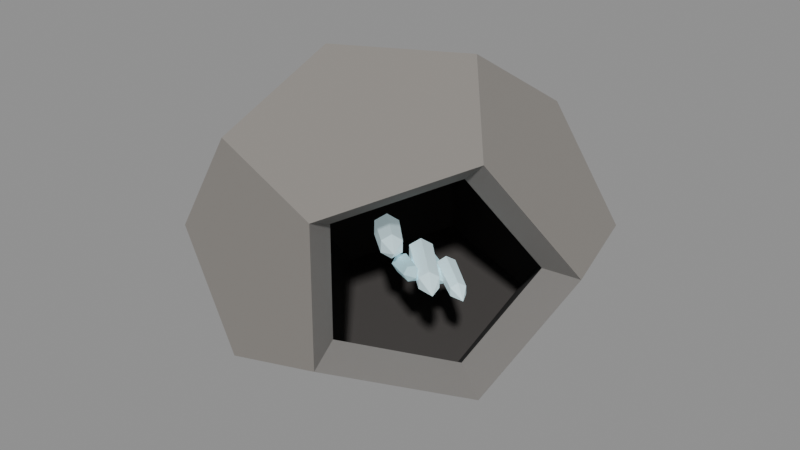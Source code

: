 # Source: geode-sample.blend  (saved by Blender 5.0.118; exported with 4.5.12 LTS)
import bpy
from mathutils import Matrix  # noqa: F401  (used for matrix-valued properties, if any)

bpy.ops.wm.read_factory_settings(use_empty=True)
scene = bpy.context.scene
scene.name = 'Scene'

# ---- materials (node trees are filled in below, after node groups)
mat_magenheim_geode_shell = bpy.data.materials.new('magenheim.geode.shell')
mat_magenheim_geode_shell.use_backface_culling = True
mat_magenheim_geode_cavity = bpy.data.materials.new('magenheim.geode.cavity')
mat_magenheim_geode_cavity.use_backface_culling = True
mat_magenheim_geode_rim = bpy.data.materials.new('magenheim.geode.rim')
mat_magenheim_geode_interior_bright_8cdbf0 = bpy.data.materials.new('magenheim.geode.interior-bright-8CDBF0')
mat_magenheim_geode_interior_bright_8cdbf0.use_backface_culling = True
mat_magenheim_geode_interior_8cdbf0 = bpy.data.materials.new('magenheim.geode.interior-8CDBF0')
mat_magenheim_geode_interior_8cdbf0.use_backface_culling = True

# ---- material node trees
mat_magenheim_geode_shell.use_nodes = True; mat_magenheim_geode_shell.node_tree.nodes.clear()
_N = mat_magenheim_geode_shell.node_tree.nodes; _L = mat_magenheim_geode_shell.node_tree.links
n0 = _N.new('ShaderNodeBsdfPrincipled'); n0.name = 'Principled BSDF'; n0.location = (-200, 100)
n0.inputs[0].default_value = (0.265, 0.248, 0.228, 1.0)
n0.inputs[1].default_value = 0.02
n0.inputs[2].default_value = 0.9
n0.inputs[27].default_value = (0.0, 0.0, 0.0, 1.0)
n0.inputs[28].default_value = 1.0
n1 = _N.new('ShaderNodeOutputMaterial'); n1.name = 'Material Output'; n1.location = (200, 100)
_L.new(n0.outputs[0], n1.inputs[0])
n1.is_active_output = True
mat_magenheim_geode_cavity.use_nodes = True; mat_magenheim_geode_cavity.node_tree.nodes.clear()
_N = mat_magenheim_geode_cavity.node_tree.nodes; _L = mat_magenheim_geode_cavity.node_tree.links
n0 = _N.new('ShaderNodeBsdfPrincipled'); n0.name = 'Principled BSDF'; n0.location = (-200, 100)
n0.inputs[0].default_value = (0.055, 0.05, 0.047, 1.0)
n0.inputs[2].default_value = 0.92
n0.inputs[27].default_value = (0.0, 0.0, 0.0, 1.0)
n0.inputs[28].default_value = 1.0
n1 = _N.new('ShaderNodeOutputMaterial'); n1.name = 'Material Output'; n1.location = (200, 100)
_L.new(n0.outputs[0], n1.inputs[0])
n1.is_active_output = True
mat_magenheim_geode_rim.use_nodes = True; mat_magenheim_geode_rim.node_tree.nodes.clear()
_N = mat_magenheim_geode_rim.node_tree.nodes; _L = mat_magenheim_geode_rim.node_tree.links
n0 = _N.new('ShaderNodeBsdfPrincipled'); n0.name = 'Principled BSDF'; n0.location = (-200, 100)
n0.inputs[0].default_value = (0.205, 0.195, 0.185, 1.0)
n0.inputs[1].default_value = 0.01
n0.inputs[2].default_value = 0.92
n0.inputs[27].default_value = (0.0, 0.0, 0.0, 1.0)
n0.inputs[28].default_value = 1.0
n1 = _N.new('ShaderNodeOutputMaterial'); n1.name = 'Material Output'; n1.location = (200, 100)
_L.new(n0.outputs[0], n1.inputs[0])
n1.is_active_output = True
mat_magenheim_geode_interior_bright_8cdbf0.use_nodes = True; mat_magenheim_geode_interior_bright_8cdbf0.node_tree.nodes.clear()
_N = mat_magenheim_geode_interior_bright_8cdbf0.node_tree.nodes; _L = mat_magenheim_geode_interior_bright_8cdbf0.node_tree.links
n0 = _N.new('ShaderNodeBsdfPrincipled'); n0.name = 'Principled BSDF'; n0.location = (-200, 100)
n0.inputs[0].default_value = (0.676, 0.8992, 0.9568, 1.0)
n0.inputs[1].default_value = 0.02
n0.inputs[2].default_value = 0.28
n0.inputs[27].default_value = (0.2298, 0.3057, 0.3253, 1.0)
n0.inputs[28].default_value = 1.0
n1 = _N.new('ShaderNodeOutputMaterial'); n1.name = 'Material Output'; n1.location = (200, 100)
_L.new(n0.outputs[0], n1.inputs[0])
n1.is_active_output = True
mat_magenheim_geode_interior_8cdbf0.use_nodes = True; mat_magenheim_geode_interior_8cdbf0.node_tree.nodes.clear()
_N = mat_magenheim_geode_interior_8cdbf0.node_tree.nodes; _L = mat_magenheim_geode_interior_8cdbf0.node_tree.links
n0 = _N.new('ShaderNodeBsdfPrincipled'); n0.name = 'Principled BSDF'; n0.location = (-200, 100)
n0.inputs[0].default_value = (0.55, 0.86, 0.94, 1.0)
n0.inputs[1].default_value = 0.03
n0.inputs[2].default_value = 0.42
n0.inputs[27].default_value = (0.121, 0.1892, 0.2068, 1.0)
n0.inputs[28].default_value = 1.0
n1 = _N.new('ShaderNodeOutputMaterial'); n1.name = 'Material Output'; n1.location = (200, 100)
_L.new(n0.outputs[0], n1.inputs[0])
n1.is_active_output = True

# ---- meshes
me_stone_shell = bpy.data.meshes.new('stone-shell')
me_stone_shell.from_pydata([(-0.3807, 0.1751, -0.3382), (-0.1824, -0.4353, -0.2594), (-0.4305, 0.2318, 0.2258), (-0.2321, -0.3786, 0.3046), (0.2321, 0.3786, -0.3046), (0.4305, -0.2318, -0.2258), (0.1824, 0.4353, 0.2594), (0.3807, -0.1751, 0.3382), (-0.1451, 0.4763, -0.238), (0.1758, -0.5113, -0.1105), (-0.1758, 0.5113, 0.1105), (0.1451, -0.4763, 0.238), (-0.1492, -0.1087, -0.4667), (-0.2296, -0.01704, 0.4459), (0.2296, 0.01704, -0.4459), (0.1492, 0.1087, 0.4667), (-0.5571, 0.02401, -0.05153), (-0.4345, -0.3532, -0.002823), (0.4345, 0.3532, 0.002823), (0.5571, -0.02401, 0.05153)], [], [(6, 18, 4), (6, 4, 8), (6, 8, 10), (10, 8, 0), (10, 0, 16), (10, 16, 2), (0, 12, 1), (0, 1, 17), (0, 17, 16), (3, 13, 2), (3, 2, 16), (3, 16, 17), (14, 5, 9), (14, 9, 1), (14, 1, 12), (4, 14, 12), (4, 12, 0), (4, 0, 8), (18, 19, 5), (18, 5, 14), (18, 14, 4), (9, 11, 3), (9, 3, 17), (9, 17, 1), (15, 6, 10), (15, 10, 2), (15, 2, 13), (19, 18, 6), (19, 6, 15), (19, 15, 7), (7, 15, 13), (7, 13, 3), (7, 3, 11)])
_uv = me_stone_shell.uv_layers.new(name='UVMap')
_uv.uv.foreach_set('vector', [0.004011, 0.6725, 0.1445, 0.5565, 0.285, 0.6725, 0.004011, 0.6725, 0.285, 0.6725, 0.2313, 0.8602, 0.004011, 0.6725, 0.2313, 0.8602, 0.05767, 0.8602, 0.05767, 0.8602, 0.2313, 0.8602, 0.285, 0.9441, 0.05767, 0.8602, 0.285, 0.9441, 0.1445, 0.996, 0.05767, 0.8602, 0.1445, 0.996, 0.004011, 0.9441, 0.266, 0.101, 0.118, 0.2229, 0.004011, 0.2012, 0.266, 0.101, 0.004011, 0.2012, 0.08151, 0.06592, 0.266, 0.101, 0.08151, 0.06592, 0.2434, 0.004011, 0.812, 0.1532, 0.6205, 0.1453, 0.55, 0.05307, 0.812, 0.1532, 0.55, 0.05307, 0.698, 0.004011, 0.812, 0.1532, 0.698, 0.004011, 0.8599, 0.06592, 0.1885, 0.4072, 0.118, 0.4994, 0.004011, 0.3721, 0.1885, 0.4072, 0.004011, 0.3721, 0.004011, 0.2012, 0.1885, 0.4072, 0.004011, 0.2012, 0.118, 0.2229, 0.38, 0.3993, 0.1885, 0.4072, 0.118, 0.2229, 0.38, 0.3993, 0.118, 0.2229, 0.266, 0.101, 0.38, 0.3993, 0.266, 0.101, 0.4279, 0.21, 0.4279, 0.4866, 0.266, 0.5485, 0.118, 0.4994, 0.4279, 0.4866, 0.118, 0.4994, 0.1885, 0.4072, 0.4279, 0.4866, 0.1885, 0.4072, 0.38, 0.3993, 0.46, 0.8724, 0.293, 0.8246, 0.293, 0.6294, 0.46, 0.8724, 0.293, 0.6294, 0.46, 0.5565, 0.46, 0.8724, 0.46, 0.5565, 0.5632, 0.7067, 0.55, 0.3296, 0.436, 0.3513, 0.436, 0.1804, 0.55, 0.3296, 0.436, 0.1804, 0.55, 0.05307, 0.55, 0.3296, 0.55, 0.05307, 0.6205, 0.1453, 0.6754, 0.5485, 0.5135, 0.4866, 0.436, 0.3513, 0.6754, 0.5485, 0.436, 0.3513, 0.55, 0.3296, 0.6754, 0.5485, 0.55, 0.3296, 0.698, 0.4515, 0.698, 0.4515, 0.55, 0.3296, 0.6205, 0.1453, 0.698, 0.4515, 0.6205, 0.1453, 0.812, 0.1532, 0.698, 0.4515, 0.812, 0.1532, 0.8599, 0.3425])
me_stone_shell.materials.append(mat_magenheim_geode_shell)
me_stone_shell.update()
me_stone_cavity = bpy.data.meshes.new('stone-cavity')
me_stone_cavity.from_pydata([(-0.3059, 0.1407, -0.2718), (-0.1466, -0.3498, -0.2084), (-0.3459, 0.1863, 0.1815), (-0.1865, -0.3042, 0.2448), (0.1865, 0.3042, -0.2448), (0.3459, -0.1863, -0.1815), (0.1466, 0.3498, 0.2084), (0.3059, -0.1407, 0.2718), (-0.1166, 0.3828, -0.1913), (0.1413, -0.4109, -0.08882), (-0.1413, 0.4109, 0.08882), (0.1166, -0.3828, 0.1913), (-0.1199, -0.08736, -0.375), (-0.1845, -0.01369, 0.3583), (0.1845, 0.01369, -0.3583), (0.1199, 0.08736, 0.375), (-0.4477, 0.0193, -0.04141), (-0.3492, -0.2838, -0.002268), (0.3492, 0.2838, 0.002268), (0.4477, -0.0193, 0.04141)], [], [(10, 8, 4), (10, 4, 18), (10, 18, 6), (2, 16, 0), (2, 0, 8), (2, 8, 10), (16, 17, 1), (16, 1, 12), (16, 12, 0), (17, 16, 2), (17, 2, 13), (17, 13, 3), (12, 1, 9), (12, 9, 5), (12, 5, 14), (8, 0, 12), (8, 12, 14), (8, 14, 4), (4, 14, 5), (4, 5, 19), (4, 19, 18), (1, 17, 3), (1, 3, 11), (1, 11, 9), (13, 2, 10), (13, 10, 6), (13, 6, 15), (7, 15, 6), (7, 6, 18), (7, 18, 19), (11, 3, 13), (11, 13, 15), (11, 15, 7)])
_uv = me_stone_cavity.uv_layers.new(name='UVMap')
_uv.uv.foreach_set('vector', [0.2313, 0.8602, 0.05767, 0.8602, 0.004011, 0.6725, 0.2313, 0.8602, 0.004011, 0.6725, 0.1445, 0.5565, 0.2313, 0.8602, 0.1445, 0.5565, 0.285, 0.6725, 0.285, 0.9441, 0.1445, 0.996, 0.004011, 0.9441, 0.285, 0.9441, 0.004011, 0.9441, 0.05767, 0.8602, 0.285, 0.9441, 0.05767, 0.8602, 0.2313, 0.8602, 0.4279, 0.4866, 0.266, 0.5485, 0.118, 0.4994, 0.4279, 0.4866, 0.118, 0.4994, 0.1885, 0.4072, 0.4279, 0.4866, 0.1885, 0.4072, 0.38, 0.3993, 0.6754, 0.5485, 0.5135, 0.4866, 0.436, 0.3513, 0.6754, 0.5485, 0.436, 0.3513, 0.55, 0.3296, 0.6754, 0.5485, 0.55, 0.3296, 0.698, 0.4515, 0.1885, 0.4072, 0.118, 0.4994, 0.004011, 0.3721, 0.1885, 0.4072, 0.004011, 0.3721, 0.004011, 0.2012, 0.1885, 0.4072, 0.004011, 0.2012, 0.118, 0.2229, 0.4279, 0.21, 0.38, 0.3993, 0.1885, 0.4072, 0.4279, 0.21, 0.1885, 0.4072, 0.118, 0.2229, 0.4279, 0.21, 0.118, 0.2229, 0.266, 0.101, 0.266, 0.101, 0.118, 0.2229, 0.004011, 0.2012, 0.266, 0.101, 0.004011, 0.2012, 0.08151, 0.06592, 0.266, 0.101, 0.08151, 0.06592, 0.2434, 0.004011, 0.293, 0.7067, 0.3962, 0.5565, 0.5632, 0.6294, 0.293, 0.7067, 0.5632, 0.6294, 0.5632, 0.8246, 0.293, 0.7067, 0.5632, 0.8246, 0.3962, 0.8724, 0.55, 0.3296, 0.436, 0.3513, 0.436, 0.1804, 0.55, 0.3296, 0.436, 0.1804, 0.55, 0.05307, 0.55, 0.3296, 0.55, 0.05307, 0.6205, 0.1453, 0.812, 0.1532, 0.6205, 0.1453, 0.55, 0.05307, 0.812, 0.1532, 0.55, 0.05307, 0.698, 0.004011, 0.812, 0.1532, 0.698, 0.004011, 0.8599, 0.06592, 0.8599, 0.3425, 0.698, 0.4515, 0.55, 0.3296, 0.8599, 0.3425, 0.55, 0.3296, 0.6205, 0.1453, 0.8599, 0.3425, 0.6205, 0.1453, 0.812, 0.1532])
me_stone_cavity.materials.append(mat_magenheim_geode_cavity)
me_stone_cavity.update()
me_stone_opening_rim = bpy.data.meshes.new('stone-opening-rim')
me_stone_opening_rim.from_pydata([(0.09361, 0.03352, -0.282), (0.2203, 0.2413, -0.004671), (0.04389, 0.09018, 0.282), (-0.1918, -0.211, 0.1818), (-0.161, -0.246, -0.1667), (0.009058, 0.07905, -0.2377), (0.1108, 0.246, -0.01479), (-0.0309, 0.1246, 0.2156), (-0.2203, -0.1174, 0.1351), (-0.1956, -0.1456, -0.145)], [], [(0, 5, 6), (0, 6, 1), (1, 6, 7), (1, 7, 2), (2, 7, 8), (2, 8, 3), (3, 8, 9), (3, 9, 4), (4, 9, 5), (4, 5, 0)])
_uv = me_stone_opening_rim.uv_layers.new(name='UVMap')
_uv.uv.foreach_set('vector', [0.2693, 0.5526, 0.3805, 0.5134, 0.5265, 0.6457, 0.2693, 0.5526, 0.5265, 0.6457, 0.4509, 0.7173, 0.8605, 0.6266, 0.7693, 0.5445, 0.8782, 0.2324, 0.8605, 0.6266, 0.8782, 0.2324, 0.996, 0.2381, 0.996, 0.2381, 0.8782, 0.2324, 0.7693, 0.04428, 0.996, 0.2381, 0.7693, 0.04428, 0.8605, 0.00402, 0.4509, 0.00402, 0.5265, 0.07253, 0.3805, 0.1592, 0.4509, 0.00402, 0.3805, 0.1592, 0.2693, 0.1118, 0.2693, 0.1118, 0.3805, 0.1592, 0.3805, 0.5134, 0.2693, 0.1118, 0.3805, 0.5134, 0.2693, 0.5526])
me_stone_opening_rim.materials.append(mat_magenheim_geode_rim)
me_stone_opening_rim.update()
me_interior_crystal_0 = bpy.data.meshes.new('interior-crystal-0')
me_interior_crystal_0.from_pydata([(-0.041, 0.0831, -0.03027), (0.06499, -0.03019, 0.002191), (-0.06077, 0.05912, -0.04639), (0.04839, -0.05033, -0.01135), (-0.08424, 0.04066, -0.02814), (0.02867, -0.06584, 0.003982), (-0.08795, 0.04617, 0.006227), (0.02555, -0.06121, 0.03285), (-0.06819, 0.07014, 0.02234), (0.04215, -0.04107, 0.04639), (-0.04472, 0.0886, 0.004094), (0.06187, -0.02556, 0.03106), (0.08795, -0.0886, 0.02901)], [], [(0, 2, 1), (2, 3, 1), (1, 3, 12), (2, 4, 3), (4, 5, 3), (3, 5, 12), (4, 6, 5), (6, 7, 5), (5, 7, 12), (6, 8, 7), (8, 9, 7), (7, 9, 12), (8, 10, 9), (10, 11, 9), (9, 11, 12), (10, 0, 11), (0, 1, 11), (11, 1, 12), (0, 2, 4), (0, 4, 6), (0, 6, 8), (0, 8, 10)])
_uv = me_interior_crystal_0.uv_layers.new(name='UVMap')
_uv.uv.foreach_set('vector', [0.3165, 0.9762, 0.2383, 0.9965, 0.2915, 0.2759, 0.2383, 0.9965, 0.2258, 0.2929, 0.2915, 0.2759, 0.2915, 0.2759, 0.2258, 0.2929, 0.16, 0.003516, 0.2383, 0.9965, 0.08177, 0.9965, 0.2258, 0.2929, 0.08177, 0.9965, 0.09429, 0.2929, 0.2258, 0.2929, 0.2258, 0.2929, 0.09429, 0.2929, 0.16, 0.003516, 0.08177, 0.9965, 0.003516, 0.9762, 0.09429, 0.2929, 0.003516, 0.9762, 0.02856, 0.2759, 0.09429, 0.2929, 0.09429, 0.2929, 0.02856, 0.2759, 0.16, 0.003516, 0.6366, 0.9762, 0.5583, 0.9965, 0.6115, 0.2759, 0.5583, 0.9965, 0.5458, 0.2929, 0.6115, 0.2759, 0.6115, 0.2759, 0.5458, 0.2929, 0.4801, 0.003516, 0.5583, 0.9965, 0.4018, 0.9965, 0.5458, 0.2929, 0.4018, 0.9965, 0.4143, 0.2929, 0.5458, 0.2929, 0.5458, 0.2929, 0.4143, 0.2929, 0.4801, 0.003516, 0.4018, 0.9965, 0.3236, 0.9762, 0.4143, 0.2929, 0.3236, 0.9762, 0.3486, 0.2759, 0.4143, 0.2929, 0.4143, 0.2929, 0.3486, 0.2759, 0.4801, 0.003516, 0.7792, 0.3165, 0.6436, 0.2383, 0.6436, 0.08177, 0.7792, 0.3165, 0.6436, 0.08177, 0.7792, 0.003516, 0.7792, 0.3165, 0.7792, 0.003516, 0.9147, 0.08177, 0.7792, 0.3165, 0.9147, 0.08177, 0.9147, 0.2383])
me_interior_crystal_0.materials.append(mat_magenheim_geode_interior_bright_8cdbf0)
me_interior_crystal_0.update()
me_interior_crystal_1 = bpy.data.meshes.new('interior-crystal-1')
me_interior_crystal_1.from_pydata([(-0.04687, 0.05799, -0.007061), (0.05245, -0.01196, 0.008592), (-0.05284, 0.04315, -0.03125), (0.04744, -0.02443, -0.01173), (-0.06875, 0.01894, -0.02986), (0.03407, -0.04476, -0.01056), (-0.0787, 0.009582, -0.004276), (0.02572, -0.05263, 0.01093), (-0.07273, 0.02442, 0.01991), (0.03073, -0.04016, 0.03125), (-0.05682, 0.04863, 0.01852), (0.04409, -0.01983, 0.03008), (0.0787, -0.05799, 0.01576)], [], [(0, 2, 1), (2, 3, 1), (1, 3, 12), (2, 4, 3), (4, 5, 3), (3, 5, 12), (4, 6, 5), (6, 7, 5), (5, 7, 12), (6, 8, 7), (8, 9, 7), (7, 9, 12), (8, 10, 9), (10, 11, 9), (9, 11, 12), (10, 0, 11), (0, 1, 11), (11, 1, 12), (0, 2, 4), (0, 4, 6), (0, 6, 8), (0, 8, 10)])
_uv = me_interior_crystal_1.uv_layers.new(name='UVMap')
_uv.uv.foreach_set('vector', [0.255, 0.9963, 0.08743, 0.9963, 0.2416, 0.2946, 0.08743, 0.9963, 0.1008, 0.2946, 0.2416, 0.2946, 0.2416, 0.2946, 0.1008, 0.2946, 0.1712, 0.003663, 0.08743, 0.9963, 0.003663, 0.9732, 0.1008, 0.2946, 0.003663, 0.9732, 0.03047, 0.2751, 0.1008, 0.2946, 0.1008, 0.2946, 0.03047, 0.2751, 0.1712, 0.003663, 0.6811, 0.9732, 0.5974, 0.9963, 0.6543, 0.2751, 0.5974, 0.9963, 0.584, 0.2946, 0.6543, 0.2751, 0.6543, 0.2751, 0.584, 0.2946, 0.5136, 0.003663, 0.5974, 0.9963, 0.4298, 0.9963, 0.584, 0.2946, 0.4298, 0.9963, 0.4432, 0.2946, 0.584, 0.2946, 0.584, 0.2946, 0.4432, 0.2946, 0.5136, 0.003663, 0.4298, 0.9963, 0.3461, 0.9732, 0.4432, 0.2946, 0.3461, 0.9732, 0.3729, 0.2751, 0.4432, 0.2946, 0.4432, 0.2946, 0.3729, 0.2751, 0.5136, 0.003663, 0.3387, 0.9732, 0.255, 0.9963, 0.3119, 0.2751, 0.255, 0.9963, 0.2416, 0.2946, 0.3119, 0.2751, 0.3119, 0.2751, 0.2416, 0.2946, 0.1712, 0.003663, 0.8335, 0.3387, 0.6885, 0.255, 0.6885, 0.08743, 0.8335, 0.3387, 0.6885, 0.08743, 0.8335, 0.003663, 0.8335, 0.3387, 0.8335, 0.003663, 0.9786, 0.08743, 0.8335, 0.3387, 0.9786, 0.08743, 0.9786, 0.255])
me_interior_crystal_1.materials.append(mat_magenheim_geode_interior_8cdbf0)
me_interior_crystal_1.update()
me_interior_crystal_2 = bpy.data.meshes.new('interior-crystal-2')
me_interior_crystal_2.from_pydata([(-0.05809, 0.09892, 0.01145), (0.0651, -0.03189, 0.02325), (-0.05639, 0.09696, -0.02094), (0.06653, -0.03354, -0.00396), (-0.07555, 0.07618, -0.03699), (0.05043, -0.051, -0.01744), (-0.09641, 0.05736, -0.02064), (0.03291, -0.0668, -0.003703), (-0.0981, 0.05933, 0.01176), (0.03149, -0.06515, 0.02351), (-0.07895, 0.08011, 0.0278), (0.04758, -0.04769, 0.03699), (0.0981, -0.09892, 0.01536)], [], [(0, 2, 1), (2, 3, 1), (1, 3, 12), (2, 4, 3), (4, 5, 3), (3, 5, 12), (4, 6, 5), (6, 7, 5), (5, 7, 12), (6, 8, 7), (8, 9, 7), (7, 9, 12), (8, 10, 9), (10, 11, 9), (9, 11, 12), (10, 0, 11), (0, 1, 11), (11, 1, 12), (0, 2, 4), (0, 4, 6), (0, 6, 8), (0, 8, 10)])
_uv = me_interior_crystal_2.uv_layers.new(name='UVMap')
_uv.uv.foreach_set('vector', [0.1957, 0.9969, 0.06732, 0.9969, 0.1854, 0.2891, 0.06732, 0.9969, 0.07759, 0.2891, 0.1854, 0.2891, 0.1854, 0.2891, 0.07759, 0.2891, 0.1315, 0.003123, 0.06732, 0.9969, 0.003123, 0.983, 0.07759, 0.2891, 0.003123, 0.983, 0.02367, 0.2775, 0.07759, 0.2891, 0.07759, 0.2891, 0.02367, 0.2775, 0.1315, 0.003123, 0.5229, 0.983, 0.4587, 0.9969, 0.5024, 0.2775, 0.4587, 0.9969, 0.4485, 0.2891, 0.5024, 0.2775, 0.5024, 0.2775, 0.4485, 0.2891, 0.3945, 0.003123, 0.4587, 0.9969, 0.3303, 0.9969, 0.4485, 0.2891, 0.3303, 0.9969, 0.3406, 0.2891, 0.4485, 0.2891, 0.4485, 0.2891, 0.3406, 0.2891, 0.3945, 0.003123, 0.3303, 0.9969, 0.2661, 0.983, 0.3406, 0.2891, 0.2661, 0.983, 0.2867, 0.2775, 0.3406, 0.2891, 0.3406, 0.2891, 0.2867, 0.2775, 0.3945, 0.003123, 0.2599, 0.983, 0.1957, 0.9969, 0.2394, 0.2775, 0.1957, 0.9969, 0.1854, 0.2891, 0.2394, 0.2775, 0.2394, 0.2775, 0.1854, 0.2891, 0.1315, 0.003123, 0.7515, 0.06732, 0.7515, 0.1957, 0.6404, 0.2599, 0.7515, 0.06732, 0.6404, 0.2599, 0.5292, 0.1957, 0.7515, 0.06732, 0.5292, 0.1957, 0.5292, 0.06732, 0.7515, 0.06732, 0.5292, 0.06732, 0.6404, 0.003123])
me_interior_crystal_2.materials.append(mat_magenheim_geode_interior_bright_8cdbf0)
me_interior_crystal_2.update()
me_interior_crystal_3 = bpy.data.meshes.new('interior-crystal-3')
me_interior_crystal_3.from_pydata([(-0.04425, 0.04347, 0.009888), (0.03404, -0.01676, 0.03034), (-0.03329, 0.05006, -0.01042), (0.04324, -0.01123, 0.01328), (-0.03663, 0.03737, -0.03052), (0.04044, -0.02189, -0.003602), (-0.05092, 0.01809, -0.0303), (0.02843, -0.03808, -0.003424), (-0.06189, 0.01151, -0.009995), (0.01922, -0.04361, 0.01364), (-0.05855, 0.0242, 0.0101), (0.02203, -0.03295, 0.03052), (0.06189, -0.05006, 0.02266)], [], [(0, 2, 1), (2, 3, 1), (1, 3, 12), (2, 4, 3), (4, 5, 3), (3, 5, 12), (4, 6, 5), (6, 7, 5), (5, 7, 12), (6, 8, 7), (8, 9, 7), (7, 9, 12), (8, 10, 9), (10, 11, 9), (9, 11, 12), (10, 0, 11), (0, 1, 11), (11, 1, 12), (0, 2, 4), (0, 4, 6), (0, 6, 8), (0, 8, 10)])
_uv = me_interior_crystal_3.uv_layers.new(name='UVMap')
_uv.uv.foreach_set('vector', [0.3404, 0.973, 0.2562, 0.9963, 0.3134, 0.2751, 0.2562, 0.9963, 0.2427, 0.2947, 0.3134, 0.2751, 0.3134, 0.2751, 0.2427, 0.2947, 0.172, 0.003674, 0.2562, 0.9963, 0.08784, 0.9963, 0.2427, 0.2947, 0.08784, 0.9963, 0.1013, 0.2947, 0.2427, 0.2947, 0.2427, 0.2947, 0.1013, 0.2947, 0.172, 0.003674, 0.08784, 0.9963, 0.003674, 0.973, 0.1013, 0.2947, 0.003674, 0.973, 0.03061, 0.2751, 0.1013, 0.2947, 0.1013, 0.2947, 0.03061, 0.2751, 0.172, 0.003674, 0.6844, 0.973, 0.6002, 0.9963, 0.6574, 0.2751, 0.6002, 0.9963, 0.5867, 0.2947, 0.6574, 0.2751, 0.6574, 0.2751, 0.5867, 0.2947, 0.516, 0.003674, 0.6002, 0.9963, 0.4319, 0.9963, 0.5867, 0.2947, 0.4319, 0.9963, 0.4453, 0.2947, 0.5867, 0.2947, 0.5867, 0.2947, 0.4453, 0.2947, 0.516, 0.003674, 0.4319, 0.9963, 0.3477, 0.973, 0.4453, 0.2947, 0.3477, 0.973, 0.3746, 0.2751, 0.4453, 0.2947, 0.4453, 0.2947, 0.3746, 0.2751, 0.516, 0.003674, 0.9833, 0.08784, 0.9833, 0.2562, 0.8375, 0.3404, 0.9833, 0.08784, 0.8375, 0.3404, 0.6917, 0.2562, 0.9833, 0.08784, 0.6917, 0.2562, 0.6917, 0.08784, 0.9833, 0.08784, 0.6917, 0.08784, 0.8375, 0.003674])
me_interior_crystal_3.materials.append(mat_magenheim_geode_interior_8cdbf0)
me_interior_crystal_3.update()
me_interior_crystal_4 = bpy.data.meshes.new('interior-crystal-4')
me_interior_crystal_4.from_pydata([(-0.06244, 0.04912, 0.02599), (0.03708, -0.034, 0.02528), (-0.04758, 0.06637, 0.01343), (0.04956, -0.01951, 0.01474), (-0.04672, 0.06631, -0.01255), (0.05028, -0.01956, -0.007089), (-0.06073, 0.04901, -0.02599), (0.03852, -0.03409, -0.01837), (-0.07559, 0.03176, -0.01343), (0.02603, -0.04858, -0.007831), (-0.07645, 0.03181, 0.01255), (0.02531, -0.04854, 0.014), (0.07645, -0.06637, 0.004797)], [], [(0, 2, 1), (2, 3, 1), (1, 3, 12), (2, 4, 3), (4, 5, 3), (3, 5, 12), (4, 6, 5), (6, 7, 5), (5, 7, 12), (6, 8, 7), (8, 9, 7), (7, 9, 12), (8, 10, 9), (10, 11, 9), (9, 11, 12), (10, 0, 11), (0, 1, 11), (11, 1, 12), (0, 2, 4), (0, 4, 6), (0, 6, 8), (0, 8, 10)])
_uv = me_interior_crystal_4.uv_layers.new(name='UVMap')
_uv.uv.foreach_set('vector', [0.07452, 0.003322, 0.2169, 0.003322, 0.08591, 0.7091, 0.2169, 0.003322, 0.2055, 0.7091, 0.08591, 0.7091, 0.08591, 0.7091, 0.2055, 0.7091, 0.1457, 0.9967, 0.2169, 0.003322, 0.2881, 0.02025, 0.2055, 0.7091, 0.2881, 0.02025, 0.2653, 0.7233, 0.2055, 0.7091, 0.2055, 0.7091, 0.2653, 0.7233, 0.1457, 0.9967, 0.5795, 0.9797, 0.5083, 0.9967, 0.5567, 0.2767, 0.5083, 0.9967, 0.4969, 0.2909, 0.5567, 0.2767, 0.5567, 0.2767, 0.4969, 0.2909, 0.4371, 0.003322, 0.5083, 0.9967, 0.3659, 0.9967, 0.4969, 0.2909, 0.3659, 0.9967, 0.3773, 0.2909, 0.4969, 0.2909, 0.4969, 0.2909, 0.3773, 0.2909, 0.4371, 0.003322, 0.3659, 0.9967, 0.2947, 0.9797, 0.3773, 0.2909, 0.2947, 0.9797, 0.3175, 0.2767, 0.3773, 0.2909, 0.3773, 0.2909, 0.3175, 0.2767, 0.4371, 0.003322, 0.003322, 0.02025, 0.07452, 0.003322, 0.0261, 0.7233, 0.07452, 0.003322, 0.08591, 0.7091, 0.0261, 0.7233, 0.0261, 0.7233, 0.08591, 0.7091, 0.1457, 0.9967, 0.8328, 0.07452, 0.8328, 0.2169, 0.7095, 0.2881, 0.8328, 0.07452, 0.7095, 0.2881, 0.5862, 0.2169, 0.8328, 0.07452, 0.5862, 0.2169, 0.5862, 0.07452, 0.8328, 0.07452, 0.5862, 0.07452, 0.7095, 0.003322])
me_interior_crystal_4.materials.append(mat_magenheim_geode_interior_bright_8cdbf0)
me_interior_crystal_4.update()

# ---- objects
ob_stone_shell = bpy.data.objects.new('stone-shell', me_stone_shell)
ob_stone_cavity = bpy.data.objects.new('stone-cavity', me_stone_cavity)
ob_stone_opening_rim = bpy.data.objects.new('stone-opening-rim', me_stone_opening_rim)
ob_interior_crystal_0 = bpy.data.objects.new('interior-crystal-0', me_interior_crystal_0)
ob_interior_crystal_1 = bpy.data.objects.new('interior-crystal-1', me_interior_crystal_1)
ob_interior_crystal_2 = bpy.data.objects.new('interior-crystal-2', me_interior_crystal_2)
ob_interior_crystal_3 = bpy.data.objects.new('interior-crystal-3', me_interior_crystal_3)
ob_interior_crystal_4 = bpy.data.objects.new('interior-crystal-4', me_interior_crystal_4)

# ---- transforms, parenting, visibility, modifiers, constraints
ob_stone_shell.location = (0.0, 0.0, 0.0)
ob_stone_cavity.location = (0.0, 0.0, 0.0)
ob_stone_opening_rim.location = (0.3368, -0.2653, 0.0562)
ob_interior_crystal_0.location = (0.1308, -0.1955, 0.07938)
ob_interior_crystal_1.location = (0.1862, -0.08582, -0.02721)
ob_interior_crystal_2.location = (0.2586, -0.2177, 0.05004)
ob_interior_crystal_3.location = (0.2255, -0.2382, 0.05078)
ob_interior_crystal_4.location = (0.2813, -0.1373, -0.003893)

# ---- collection membership
scene.collection.objects.link(ob_stone_shell)
scene.collection.objects.link(ob_stone_cavity)
scene.collection.objects.link(ob_stone_opening_rim)
scene.collection.objects.link(ob_interior_crystal_0)
scene.collection.objects.link(ob_interior_crystal_1)
scene.collection.objects.link(ob_interior_crystal_2)
scene.collection.objects.link(ob_interior_crystal_3)
scene.collection.objects.link(ob_interior_crystal_4)

# ---- scene / render settings (as saved in the file)
scene.frame_start = 1; scene.frame_end = 250; scene.frame_set(1)
scene.render.engine = 'BLENDER_EEVEE_NEXT'
scene.render.bake_bias = 0.0
scene.render.bake_samples = 0
scene.cycles.sampling_pattern = 'TABULATED_SOBOL'
scene.eevee.use_volume_custom_range = False
bpy.context.view_layer.update()

# ---- added for rendering (the .blend has no active camera and no usable light): camera, sun + grey world if the file has none
cam_auto = bpy.data.cameras.new('AutoCamera')
cam_auto.lens = 50.0
cam_auto.sensor_width = 36.0
cam_auto.clip_end = 1000.0
ob_auto_camera = bpy.data.objects.new('AutoCamera', cam_auto)
scene.collection.objects.link(ob_auto_camera)
ob_auto_camera.location = (1.64432, -1.97319, 1.31546)
ob_auto_camera.rotation_euler = (1.09748, -7.21219e-08, 0.694738)
scene.camera = ob_auto_camera
light_auto_sun = bpy.data.lights.new('AutoSun', 'SUN')
light_auto_sun.energy = 3.0
light_auto_sun.angle = 0.0523599
ob_auto_sun = bpy.data.objects.new('AutoSun', light_auto_sun)
scene.collection.objects.link(ob_auto_sun)
ob_auto_sun.rotation_euler = (0.872665, 0.174533, 0.523599)
if scene.world is None:
    world_auto = bpy.data.worlds.new('AutoWorld')
    world_auto.color = (0.3, 0.3, 0.3)
    scene.world = world_auto
bpy.context.view_layer.update()

